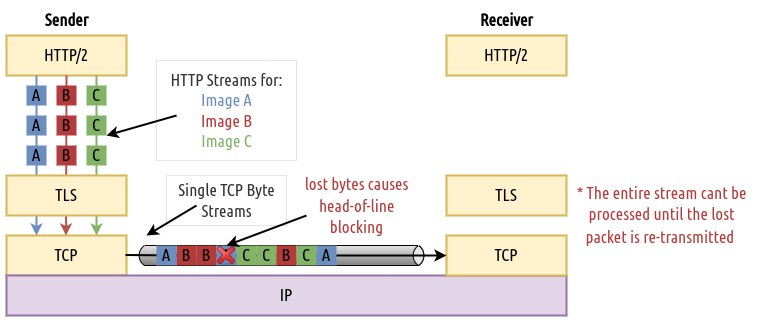

The diagram above was exported from draw.io. Its source (the exported page's mxGraphModel, read from the mxfile embedded in the PNG):
<mxGraphModel dx="1247" dy="627" grid="1" gridSize="10" guides="1" tooltips="1" connect="1" arrows="1" fold="1" page="1" pageScale="1" pageWidth="827" pageHeight="1169" math="0" shadow="0">
  <root>
    <mxCell id="0" />
    <mxCell id="1" parent="0" />
    <mxCell id="jYlq2Y5q73pHyzIZ-Mcy-1" value="HTTP/2" style="rounded=0;whiteSpace=wrap;html=1;strokeColor=#d6b656;fillColor=#fff2cc;strokeWidth=2;fontFamily=Ubuntu Condensed;fontSource=https%3A%2F%2Ffonts.googleapis.com%2Fcss%3Ffamily%3DUbuntu%2BCondensed;fontSize=17;" parent="1" vertex="1">
      <mxGeometry x="120" y="200" width="120" height="40" as="geometry" />
    </mxCell>
    <mxCell id="jYlq2Y5q73pHyzIZ-Mcy-2" value="HTTP/2" style="rounded=0;whiteSpace=wrap;html=1;fillColor=#fff2cc;strokeColor=#d6b656;strokeWidth=2;fontFamily=Ubuntu Condensed;fontSource=https%3A%2F%2Ffonts.googleapis.com%2Fcss%3Ffamily%3DUbuntu%2BCondensed;fontSize=17;" parent="1" vertex="1">
      <mxGeometry x="560" y="200" width="120" height="40" as="geometry" />
    </mxCell>
    <mxCell id="jYlq2Y5q73pHyzIZ-Mcy-4" value="TCP" style="rounded=0;whiteSpace=wrap;html=1;strokeColor=#d6b656;fillColor=#fff2cc;strokeWidth=2;fontFamily=Ubuntu Condensed;fontSource=https%3A%2F%2Ffonts.googleapis.com%2Fcss%3Ffamily%3DUbuntu%2BCondensed;fontSize=17;" parent="1" vertex="1">
      <mxGeometry x="120" y="400" width="120" height="40" as="geometry" />
    </mxCell>
    <mxCell id="jYlq2Y5q73pHyzIZ-Mcy-5" value="IP" style="rounded=0;whiteSpace=wrap;html=1;fillColor=#e1d5e7;strokeColor=#9673a6;strokeWidth=2;fontFamily=Ubuntu Condensed;fontSource=https%3A%2F%2Ffonts.googleapis.com%2Fcss%3Ffamily%3DUbuntu%2BCondensed;fontSize=17;" parent="1" vertex="1">
      <mxGeometry x="120" y="440" width="560" height="40" as="geometry" />
    </mxCell>
    <mxCell id="jYlq2Y5q73pHyzIZ-Mcy-6" value="TLS" style="rounded=0;whiteSpace=wrap;html=1;strokeColor=#d6b656;fillColor=#fff2cc;strokeWidth=2;fontFamily=Ubuntu Condensed;fontSource=https%3A%2F%2Ffonts.googleapis.com%2Fcss%3Ffamily%3DUbuntu%2BCondensed;fontSize=17;" parent="1" vertex="1">
      <mxGeometry x="560" y="340" width="120" height="40" as="geometry" />
    </mxCell>
    <mxCell id="jYlq2Y5q73pHyzIZ-Mcy-7" value="TCP" style="rounded=0;whiteSpace=wrap;html=1;strokeColor=#d6b656;fillColor=#fff2cc;strokeWidth=2;fontFamily=Ubuntu Condensed;fontSource=https%3A%2F%2Ffonts.googleapis.com%2Fcss%3Ffamily%3DUbuntu%2BCondensed;fontSize=17;" parent="1" vertex="1">
      <mxGeometry x="560" y="400" width="120" height="40" as="geometry" />
    </mxCell>
    <mxCell id="jYlq2Y5q73pHyzIZ-Mcy-9" value="" style="endArrow=classic;html=1;rounded=0;exitX=0.25;exitY=1;exitDx=0;exitDy=0;entryX=0.25;entryY=0;entryDx=0;entryDy=0;fillColor=#dae8fc;strokeColor=#6c8ebf;strokeWidth=2;fontFamily=Ubuntu Condensed;fontSource=https%3A%2F%2Ffonts.googleapis.com%2Fcss%3Ffamily%3DUbuntu%2BCondensed;fontSize=17;" parent="1" source="jYlq2Y5q73pHyzIZ-Mcy-1" target="jYlq2Y5q73pHyzIZ-Mcy-4" edge="1">
      <mxGeometry width="50" height="50" relative="1" as="geometry">
        <mxPoint x="160" y="280" as="sourcePoint" />
        <mxPoint x="160" y="350" as="targetPoint" />
      </mxGeometry>
    </mxCell>
    <mxCell id="jYlq2Y5q73pHyzIZ-Mcy-10" value="" style="endArrow=classic;html=1;rounded=0;exitX=0.5;exitY=1;exitDx=0;exitDy=0;entryX=0.25;entryY=0;entryDx=0;entryDy=0;fillColor=#f8cecc;strokeColor=#b85450;strokeWidth=2;fontFamily=Ubuntu Condensed;fontSource=https%3A%2F%2Ffonts.googleapis.com%2Fcss%3Ffamily%3DUbuntu%2BCondensed;fontSize=17;" parent="1" source="jYlq2Y5q73pHyzIZ-Mcy-1" edge="1">
      <mxGeometry width="50" height="50" relative="1" as="geometry">
        <mxPoint x="179.5" y="280" as="sourcePoint" />
        <mxPoint x="179.5" y="400" as="targetPoint" />
      </mxGeometry>
    </mxCell>
    <mxCell id="jYlq2Y5q73pHyzIZ-Mcy-11" value="" style="endArrow=classic;html=1;rounded=0;exitX=0.75;exitY=1;exitDx=0;exitDy=0;entryX=0.25;entryY=0;entryDx=0;entryDy=0;fillColor=#d5e8d4;strokeColor=#82b366;strokeWidth=2;fontFamily=Ubuntu Condensed;fontSource=https%3A%2F%2Ffonts.googleapis.com%2Fcss%3Ffamily%3DUbuntu%2BCondensed;fontSize=17;" parent="1" source="jYlq2Y5q73pHyzIZ-Mcy-1" edge="1">
      <mxGeometry width="50" height="50" relative="1" as="geometry">
        <mxPoint x="210" y="280" as="sourcePoint" />
        <mxPoint x="210" y="400" as="targetPoint" />
      </mxGeometry>
    </mxCell>
    <mxCell id="jYlq2Y5q73pHyzIZ-Mcy-3" value="TLS" style="rounded=0;whiteSpace=wrap;html=1;strokeColor=#d6b656;fillColor=#fff2cc;strokeWidth=2;fontFamily=Ubuntu Condensed;fontSource=https%3A%2F%2Ffonts.googleapis.com%2Fcss%3Ffamily%3DUbuntu%2BCondensed;fontSize=17;" parent="1" vertex="1">
      <mxGeometry x="120" y="340" width="120" height="40" as="geometry" />
    </mxCell>
    <mxCell id="jYlq2Y5q73pHyzIZ-Mcy-13" value="" style="strokeWidth=1;outlineConnect=0;dashed=0;align=center;html=1;fontSize=17;shape=mxgraph.eip.messageChannel;verticalLabelPosition=bottom;labelBackgroundColor=#ffffff;verticalAlign=top;fontFamily=Ubuntu Condensed;fontSource=https%3A%2F%2Ffonts.googleapis.com%2Fcss%3Ffamily%3DUbuntu%2BCondensed;" parent="1" vertex="1">
      <mxGeometry x="250" y="400" width="290" height="40" as="geometry" />
    </mxCell>
    <mxCell id="jYlq2Y5q73pHyzIZ-Mcy-14" value="&lt;b style=&quot;font-size: 17px;&quot;&gt;&lt;font style=&quot;font-size: 17px;&quot;&gt;Sender&lt;/font&gt;&lt;/b&gt;" style="text;html=1;align=center;verticalAlign=middle;resizable=0;points=[];autosize=1;strokeColor=none;fillColor=none;fontFamily=Ubuntu Condensed;fontSource=https%3A%2F%2Ffonts.googleapis.com%2Fcss%3Ffamily%3DUbuntu%2BCondensed;fontSize=17;" parent="1" vertex="1">
      <mxGeometry x="145" y="170" width="70" height="30" as="geometry" />
    </mxCell>
    <mxCell id="jYlq2Y5q73pHyzIZ-Mcy-15" value="&lt;span style=&quot;font-size: 17px;&quot;&gt;&lt;b style=&quot;font-size: 17px;&quot;&gt;Receiver&lt;/b&gt;&lt;/span&gt;" style="text;html=1;align=center;verticalAlign=middle;resizable=0;points=[];autosize=1;strokeColor=none;fillColor=none;fontFamily=Ubuntu Condensed;fontSource=https%3A%2F%2Ffonts.googleapis.com%2Fcss%3Ffamily%3DUbuntu%2BCondensed;fontSize=17;" parent="1" vertex="1">
      <mxGeometry x="580" y="170" width="80" height="30" as="geometry" />
    </mxCell>
    <mxCell id="jYlq2Y5q73pHyzIZ-Mcy-18" value="" style="endArrow=classic;html=1;rounded=0;fontSize=17;strokeWidth=2;entryX=0;entryY=0.5;entryDx=0;entryDy=0;fontFamily=Ubuntu Condensed;fontSource=https%3A%2F%2Ffonts.googleapis.com%2Fcss%3Ffamily%3DUbuntu%2BCondensed;startArrow=none;" parent="1" source="DHVeemE_ceSHl2K061dU-28" target="jYlq2Y5q73pHyzIZ-Mcy-7" edge="1">
      <mxGeometry width="50" height="50" relative="1" as="geometry">
        <mxPoint x="239" y="419.5" as="sourcePoint" />
        <mxPoint x="550" y="420" as="targetPoint" />
      </mxGeometry>
    </mxCell>
    <mxCell id="jYlq2Y5q73pHyzIZ-Mcy-20" value="" style="rounded=0;orthogonalLoop=1;jettySize=auto;html=1;fontSize=17;strokeWidth=2;fontFamily=Ubuntu Condensed;fontSource=https%3A%2F%2Ffonts.googleapis.com%2Fcss%3Ffamily%3DUbuntu%2BCondensed;" parent="1" edge="1">
      <mxGeometry relative="1" as="geometry">
        <mxPoint x="290" y="280" as="sourcePoint" />
        <mxPoint x="220" y="300" as="targetPoint" />
      </mxGeometry>
    </mxCell>
    <mxCell id="jYlq2Y5q73pHyzIZ-Mcy-19" value="HTTP Streams for:&lt;br&gt;&lt;font color=&quot;#6c8ebf&quot;&gt;Image A&lt;br&gt;&lt;/font&gt;&lt;font color=&quot;#b33b3b&quot;&gt;Image B&lt;br&gt;&lt;/font&gt;&lt;font color=&quot;#82b366&quot;&gt;Image C&lt;/font&gt;" style="text;html=1;align=center;verticalAlign=middle;resizable=0;points=[];autosize=1;strokeColor=#666666;fillColor=none;fontSize=17;fontColor=#333333;strokeWidth=0;fontStyle=0;fontFamily=Ubuntu Condensed;fontSource=https%3A%2F%2Ffonts.googleapis.com%2Fcss%3Ffamily%3DUbuntu%2BCondensed;" parent="1" vertex="1">
      <mxGeometry x="270" y="225" width="140" height="100" as="geometry" />
    </mxCell>
    <mxCell id="DHVeemE_ceSHl2K061dU-1" value="B" style="rounded=0;whiteSpace=wrap;html=1;strokeColor=none;fillColor=#B33B3B;strokeWidth=2;fontFamily=Ubuntu Condensed;fontSource=https%3A%2F%2Ffonts.googleapis.com%2Fcss%3Ffamily%3DUbuntu%2BCondensed;fontSize=17;" parent="1" vertex="1">
      <mxGeometry x="170" y="250" width="20" height="20" as="geometry" />
    </mxCell>
    <mxCell id="DHVeemE_ceSHl2K061dU-3" value="B" style="rounded=0;whiteSpace=wrap;html=1;strokeColor=none;fillColor=#B33B3B;strokeWidth=2;fontFamily=Ubuntu Condensed;fontSource=https%3A%2F%2Ffonts.googleapis.com%2Fcss%3Ffamily%3DUbuntu%2BCondensed;fontSize=17;" parent="1" vertex="1">
      <mxGeometry x="170" y="310" width="20" height="20" as="geometry" />
    </mxCell>
    <mxCell id="DHVeemE_ceSHl2K061dU-4" value="B" style="rounded=0;whiteSpace=wrap;html=1;strokeColor=none;fillColor=#B33B3B;strokeWidth=2;fontFamily=Ubuntu Condensed;fontSource=https%3A%2F%2Ffonts.googleapis.com%2Fcss%3Ffamily%3DUbuntu%2BCondensed;fontSize=17;" parent="1" vertex="1">
      <mxGeometry x="170" y="280" width="20" height="20" as="geometry" />
    </mxCell>
    <mxCell id="DHVeemE_ceSHl2K061dU-10" value="A" style="rounded=0;whiteSpace=wrap;html=1;strokeColor=none;fillColor=#6C8EBF;strokeWidth=2;fontFamily=Ubuntu Condensed;fontSource=https%3A%2F%2Ffonts.googleapis.com%2Fcss%3Ffamily%3DUbuntu%2BCondensed;fontSize=17;" parent="1" vertex="1">
      <mxGeometry x="140" y="250" width="20" height="20" as="geometry" />
    </mxCell>
    <mxCell id="DHVeemE_ceSHl2K061dU-11" value="A" style="rounded=0;whiteSpace=wrap;html=1;strokeColor=none;fillColor=#6C8EBF;strokeWidth=2;fontFamily=Ubuntu Condensed;fontSource=https%3A%2F%2Ffonts.googleapis.com%2Fcss%3Ffamily%3DUbuntu%2BCondensed;fontSize=17;" parent="1" vertex="1">
      <mxGeometry x="140" y="280" width="20" height="20" as="geometry" />
    </mxCell>
    <mxCell id="DHVeemE_ceSHl2K061dU-12" value="A" style="rounded=0;whiteSpace=wrap;html=1;strokeColor=none;fillColor=#6C8EBF;strokeWidth=2;fontFamily=Ubuntu Condensed;fontSource=https%3A%2F%2Ffonts.googleapis.com%2Fcss%3Ffamily%3DUbuntu%2BCondensed;fontSize=17;" parent="1" vertex="1">
      <mxGeometry x="140" y="310" width="20" height="20" as="geometry" />
    </mxCell>
    <mxCell id="DHVeemE_ceSHl2K061dU-13" value="C" style="rounded=0;whiteSpace=wrap;html=1;strokeColor=none;fillColor=#82B366;strokeWidth=2;fontFamily=Ubuntu Condensed;fontSource=https%3A%2F%2Ffonts.googleapis.com%2Fcss%3Ffamily%3DUbuntu%2BCondensed;fontSize=17;" parent="1" vertex="1">
      <mxGeometry x="200" y="250" width="20" height="20" as="geometry" />
    </mxCell>
    <mxCell id="DHVeemE_ceSHl2K061dU-14" value="C" style="rounded=0;whiteSpace=wrap;html=1;strokeColor=none;fillColor=#82B366;strokeWidth=2;fontFamily=Ubuntu Condensed;fontSource=https%3A%2F%2Ffonts.googleapis.com%2Fcss%3Ffamily%3DUbuntu%2BCondensed;fontSize=17;" parent="1" vertex="1">
      <mxGeometry x="200" y="280" width="20" height="20" as="geometry" />
    </mxCell>
    <mxCell id="DHVeemE_ceSHl2K061dU-16" value="C" style="rounded=0;whiteSpace=wrap;html=1;strokeColor=none;fillColor=#82B366;strokeWidth=2;fontFamily=Ubuntu Condensed;fontSource=https%3A%2F%2Ffonts.googleapis.com%2Fcss%3Ffamily%3DUbuntu%2BCondensed;fontSize=17;" parent="1" vertex="1">
      <mxGeometry x="200" y="310" width="20" height="20" as="geometry" />
    </mxCell>
    <mxCell id="DHVeemE_ceSHl2K061dU-19" value="B" style="rounded=0;whiteSpace=wrap;html=1;strokeColor=none;fillColor=#B33B3B;strokeWidth=2;fontFamily=Ubuntu Condensed;fontSource=https%3A%2F%2Ffonts.googleapis.com%2Fcss%3Ffamily%3DUbuntu%2BCondensed;fontSize=17;" parent="1" vertex="1">
      <mxGeometry x="290" y="410" width="20" height="20" as="geometry" />
    </mxCell>
    <mxCell id="DHVeemE_ceSHl2K061dU-20" value="" style="endArrow=none;html=1;rounded=0;fontSize=17;strokeWidth=2;entryX=0;entryY=0.5;entryDx=0;entryDy=0;fontFamily=Ubuntu Condensed;fontSource=https%3A%2F%2Ffonts.googleapis.com%2Fcss%3Ffamily%3DUbuntu%2BCondensed;" parent="1" target="DHVeemE_ceSHl2K061dU-19" edge="1">
      <mxGeometry width="50" height="50" relative="1" as="geometry">
        <mxPoint x="239" y="419.5" as="sourcePoint" />
        <mxPoint x="560" y="420" as="targetPoint" />
      </mxGeometry>
    </mxCell>
    <mxCell id="DHVeemE_ceSHl2K061dU-21" value="B" style="rounded=0;whiteSpace=wrap;html=1;strokeColor=none;fillColor=#B33B3B;strokeWidth=2;fontFamily=Ubuntu Condensed;fontSource=https%3A%2F%2Ffonts.googleapis.com%2Fcss%3Ffamily%3DUbuntu%2BCondensed;fontSize=17;" parent="1" vertex="1">
      <mxGeometry x="310" y="410" width="20" height="20" as="geometry" />
    </mxCell>
    <mxCell id="DHVeemE_ceSHl2K061dU-22" value="" style="endArrow=none;html=1;rounded=0;fontSize=17;strokeWidth=2;entryX=0;entryY=0.5;entryDx=0;entryDy=0;fontFamily=Ubuntu Condensed;fontSource=https%3A%2F%2Ffonts.googleapis.com%2Fcss%3Ffamily%3DUbuntu%2BCondensed;startArrow=none;" parent="1" source="DHVeemE_ceSHl2K061dU-19" target="DHVeemE_ceSHl2K061dU-21" edge="1">
      <mxGeometry width="50" height="50" relative="1" as="geometry">
        <mxPoint x="310" y="420" as="sourcePoint" />
        <mxPoint x="560" y="420" as="targetPoint" />
      </mxGeometry>
    </mxCell>
    <mxCell id="DHVeemE_ceSHl2K061dU-18" value="A" style="rounded=0;whiteSpace=wrap;html=1;strokeColor=none;fillColor=#6C8EBF;strokeWidth=2;fontFamily=Ubuntu Condensed;fontSource=https%3A%2F%2Ffonts.googleapis.com%2Fcss%3Ffamily%3DUbuntu%2BCondensed;fontSize=17;" parent="1" vertex="1">
      <mxGeometry x="270" y="410" width="20" height="20" as="geometry" />
    </mxCell>
    <mxCell id="DHVeemE_ceSHl2K061dU-27" value="" style="endArrow=none;html=1;rounded=0;fontSize=17;strokeWidth=2;entryX=0;entryY=0.5;entryDx=0;entryDy=0;fontFamily=Ubuntu Condensed;fontSource=https%3A%2F%2Ffonts.googleapis.com%2Fcss%3Ffamily%3DUbuntu%2BCondensed;startArrow=none;" parent="1" source="DHVeemE_ceSHl2K061dU-21" target="DHVeemE_ceSHl2K061dU-26" edge="1">
      <mxGeometry width="50" height="50" relative="1" as="geometry">
        <mxPoint x="330" y="420" as="sourcePoint" />
        <mxPoint x="560" y="420" as="targetPoint" />
      </mxGeometry>
    </mxCell>
    <mxCell id="DHVeemE_ceSHl2K061dU-29" value="" style="endArrow=none;html=1;rounded=0;fontSize=17;strokeWidth=2;entryX=0;entryY=0.5;entryDx=0;entryDy=0;fontFamily=Ubuntu Condensed;fontSource=https%3A%2F%2Ffonts.googleapis.com%2Fcss%3Ffamily%3DUbuntu%2BCondensed;startArrow=none;" parent="1" source="DHVeemE_ceSHl2K061dU-26" target="DHVeemE_ceSHl2K061dU-28" edge="1">
      <mxGeometry width="50" height="50" relative="1" as="geometry">
        <mxPoint x="410" y="420" as="sourcePoint" />
        <mxPoint x="560" y="420" as="targetPoint" />
      </mxGeometry>
    </mxCell>
    <mxCell id="DHVeemE_ceSHl2K061dU-23" value="A" style="rounded=0;whiteSpace=wrap;html=1;strokeColor=none;fillColor=#6C8EBF;strokeWidth=2;fontFamily=Ubuntu Condensed;fontSource=https%3A%2F%2Ffonts.googleapis.com%2Fcss%3Ffamily%3DUbuntu%2BCondensed;fontSize=17;" parent="1" vertex="1">
      <mxGeometry x="330" y="410" width="20" height="20" as="geometry" />
    </mxCell>
    <mxCell id="DHVeemE_ceSHl2K061dU-24" value="C" style="rounded=0;whiteSpace=wrap;html=1;strokeColor=none;fillColor=#82B366;strokeWidth=2;fontFamily=Ubuntu Condensed;fontSource=https%3A%2F%2Ffonts.googleapis.com%2Fcss%3Ffamily%3DUbuntu%2BCondensed;fontSize=17;" parent="1" vertex="1">
      <mxGeometry x="350" y="410" width="20" height="20" as="geometry" />
    </mxCell>
    <mxCell id="DHVeemE_ceSHl2K061dU-25" value="C" style="rounded=0;whiteSpace=wrap;html=1;strokeColor=none;fillColor=#82B366;strokeWidth=2;fontFamily=Ubuntu Condensed;fontSource=https%3A%2F%2Ffonts.googleapis.com%2Fcss%3Ffamily%3DUbuntu%2BCondensed;fontSize=17;" parent="1" vertex="1">
      <mxGeometry x="370" y="410" width="20" height="20" as="geometry" />
    </mxCell>
    <mxCell id="DHVeemE_ceSHl2K061dU-26" value="B" style="rounded=0;whiteSpace=wrap;html=1;strokeColor=none;fillColor=#B33B3B;strokeWidth=2;fontFamily=Ubuntu Condensed;fontSource=https%3A%2F%2Ffonts.googleapis.com%2Fcss%3Ffamily%3DUbuntu%2BCondensed;fontSize=17;" parent="1" vertex="1">
      <mxGeometry x="390" y="410" width="20" height="20" as="geometry" />
    </mxCell>
    <mxCell id="DHVeemE_ceSHl2K061dU-28" value="C" style="rounded=0;whiteSpace=wrap;html=1;strokeColor=none;fillColor=#82B366;strokeWidth=2;fontFamily=Ubuntu Condensed;fontSource=https%3A%2F%2Ffonts.googleapis.com%2Fcss%3Ffamily%3DUbuntu%2BCondensed;fontSize=17;" parent="1" vertex="1">
      <mxGeometry x="410" y="410" width="20" height="20" as="geometry" />
    </mxCell>
    <mxCell id="DHVeemE_ceSHl2K061dU-32" value="A" style="rounded=0;whiteSpace=wrap;html=1;strokeColor=none;fillColor=#6C8EBF;strokeWidth=2;fontFamily=Ubuntu Condensed;fontSource=https%3A%2F%2Ffonts.googleapis.com%2Fcss%3Ffamily%3DUbuntu%2BCondensed;fontSize=17;" parent="1" vertex="1">
      <mxGeometry x="430" y="410" width="20" height="20" as="geometry" />
    </mxCell>
    <mxCell id="DHVeemE_ceSHl2K061dU-33" value="" style="shape=image;html=1;verticalAlign=top;verticalLabelPosition=bottom;labelBackgroundColor=#ffffff;imageAspect=0;aspect=fixed;image=https://cdn3.iconfinder.com/data/icons/lynx/22x22/actions/dialog-close.png;strokeColor=#000000;fillColor=#82B366;" parent="1" vertex="1">
      <mxGeometry x="330" y="410" width="20" height="20" as="geometry" />
    </mxCell>
    <mxCell id="DHVeemE_ceSHl2K061dU-34" value="Single TCP Byte&lt;br&gt;Streams" style="text;html=1;align=center;verticalAlign=middle;resizable=0;points=[];autosize=1;strokeColor=#666666;fillColor=none;fontSize=17;fontColor=#333333;strokeWidth=0;fontStyle=0;fontFamily=Ubuntu Condensed;fontSource=https%3A%2F%2Ffonts.googleapis.com%2Fcss%3Ffamily%3DUbuntu%2BCondensed;" parent="1" vertex="1">
      <mxGeometry x="280" y="340" width="120" height="50" as="geometry" />
    </mxCell>
    <mxCell id="DHVeemE_ceSHl2K061dU-35" value="" style="rounded=0;orthogonalLoop=1;jettySize=auto;html=1;fontSize=17;strokeWidth=2;fontFamily=Ubuntu Condensed;fontSource=https%3A%2F%2Ffonts.googleapis.com%2Fcss%3Ffamily%3DUbuntu%2BCondensed;entryX=0;entryY=0;entryDx=10;entryDy=0;entryPerimeter=0;" parent="1" target="jYlq2Y5q73pHyzIZ-Mcy-13" edge="1">
      <mxGeometry relative="1" as="geometry">
        <mxPoint x="310" y="370" as="sourcePoint" />
        <mxPoint x="345" y="400" as="targetPoint" />
      </mxGeometry>
    </mxCell>
    <mxCell id="DHVeemE_ceSHl2K061dU-37" value="&lt;font style=&quot;font-size: 17px;&quot;&gt;&lt;span style=&quot;font-family: &amp;quot;Ubuntu Condensed&amp;quot;;&quot;&gt;* The entire stream cant be&lt;/span&gt;&lt;br style=&quot;font-family: &amp;quot;Ubuntu Condensed&amp;quot;;&quot;&gt;&lt;span style=&quot;font-family: &amp;quot;Ubuntu Condensed&amp;quot;;&quot;&gt;processed until the lost&lt;/span&gt;&lt;br style=&quot;font-family: &amp;quot;Ubuntu Condensed&amp;quot;;&quot;&gt;&lt;span style=&quot;font-family: &amp;quot;Ubuntu Condensed&amp;quot;;&quot;&gt;packet is re-transmitted&amp;nbsp;&lt;/span&gt;&lt;/font&gt;&lt;font style=&quot;font-size: 18px;&quot; face=&quot;Ubuntu Condensed&quot;&gt;&lt;br&gt;&lt;/font&gt;" style="text;html=1;align=center;verticalAlign=middle;resizable=0;points=[];autosize=1;strokeColor=none;fillColor=none;fontColor=#B33B3B;" parent="1" vertex="1">
      <mxGeometry x="680" y="340" width="190" height="80" as="geometry" />
    </mxCell>
    <mxCell id="DHVeemE_ceSHl2K061dU-38" value="&lt;font color=&quot;#b33b3b&quot;&gt;&lt;span style=&quot;font-size: 17px;&quot;&gt;lost bytes causes&lt;br&gt;head-of-line&lt;br&gt;blocking&lt;br&gt;&lt;/span&gt;&lt;/font&gt;" style="text;html=1;align=center;verticalAlign=middle;resizable=0;points=[];autosize=1;strokeColor=none;fillColor=none;fontSize=18;fontFamily=Ubuntu Condensed;fontColor=#82B366;" parent="1" vertex="1">
      <mxGeometry x="405" y="330" width="130" height="80" as="geometry" />
    </mxCell>
    <mxCell id="DHVeemE_ceSHl2K061dU-39" value="" style="rounded=0;orthogonalLoop=1;jettySize=auto;html=1;fontSize=17;strokeWidth=2;fontFamily=Ubuntu Condensed;fontSource=https%3A%2F%2Ffonts.googleapis.com%2Fcss%3Ffamily%3DUbuntu%2BCondensed;entryX=0;entryY=0;entryDx=10;entryDy=0;entryPerimeter=0;" parent="1" edge="1">
      <mxGeometry relative="1" as="geometry">
        <mxPoint x="420" y="380" as="sourcePoint" />
        <mxPoint x="340" y="410" as="targetPoint" />
      </mxGeometry>
    </mxCell>
  </root>
</mxGraphModel>